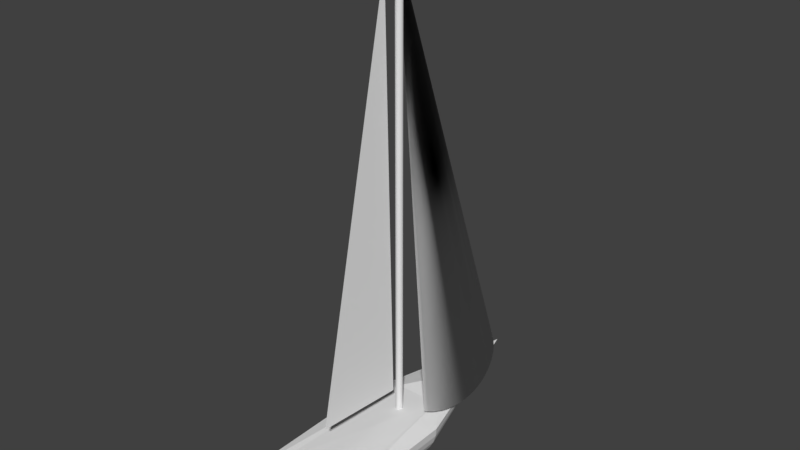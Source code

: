 # Source: boat.blend  (saved by Blender 2.78.0; exported with 4.5.12 LTS)
import bpy
from mathutils import Matrix  # noqa: F401  (used for matrix-valued properties, if any)

bpy.ops.wm.read_factory_settings(use_empty=True)
scene = bpy.context.scene
scene.name = 'Scene'

# ---- collections
col_collection_1 = bpy.data.collections.new('Collection 1'); scene.collection.children.link(col_collection_1)
col_collection_2 = bpy.data.collections.new('Collection 2'); scene.collection.children.link(col_collection_2)

# ---- world
world_world = bpy.data.worlds.new('World'); scene.world = world_world
world_world.color = (0.05088, 0.05088, 0.05088)
world_world.use_sun_shadow = False
world_world.sun_shadow_jitter_overblur = 0.0
world_world.cycles.sampling_method = 'MANUAL'

# ---- meshes
me_plane_005 = bpy.data.meshes.new('Plane.005')
me_plane_005.from_pydata([(1.795, -6.401, 0.9144), (1.761, -6.401, 0.5642), (1.659, -6.401, 0.2274), (1.493, -6.401, -0.083), (1.269, -6.401, -0.355), (0.9974, -6.401, -0.5783), (0.687, -6.401, -0.7442), (0.3502, -6.401, -0.8464), (7.302e-07, -6.401, -0.8809), (-0.3502, -6.401, -0.8464), (-0.687, -6.401, -0.7442), (-0.9974, -6.401, -0.5783), (-1.269, -6.401, -0.355), (-1.493, -6.401, -0.083), (-1.659, -6.401, 0.2274), (-1.761, -6.401, 0.5642), (-1.795, -6.401, 0.9144), (-5.96e-08, 6.403, 0.9102), (1.71, -6.401, 0.3958), (1.381, -6.401, -0.219), (0.8422, -6.401, -0.6613), (-0.1751, -6.401, -0.8636), (1.576, -6.401, 0.07219), (-1.133, -6.401, -0.4667), (-1.381, -6.401, -0.219), (-1.778, -6.401, 0.7393), (-1.71, -6.401, 0.3958), (-0.5186, -6.401, -0.7953), (-0.8422, -6.401, -0.6613), (1.778, -6.401, 0.7393), (-1.576, -6.401, 0.07219), (0.1751, -6.401, -0.8636), (0.5186, -6.401, -0.7953), (1.133, -6.401, -0.4667), (0.3502, 4.292e-06, -0.999), (-1.493, 4.292e-06, -0.083), (-1.269, 4.292e-06, -0.3551), (7.302e-07, 4.292e-06, -0.9131), (-0.9974, 4.292e-06, -0.6436), (0.9974, 4.292e-06, -0.6436), (0.687, 4.292e-06, -0.9182), (1.493, 4.292e-06, -0.083), (1.269, 4.292e-06, -0.3551), (-0.3502, 4.292e-06, -0.999), (-0.687, 4.292e-06, -0.9182), (1.761, 4.292e-06, 0.5642), (1.659, 4.292e-06, 0.2274), (1.795, 4.292e-06, 0.9144), (-1.659, 4.292e-06, 0.2274), (-1.761, 4.292e-06, 0.5642), (-1.795, 4.292e-06, 0.9144), (-1.71, 4.292e-06, 0.3958), (1.71, 4.292e-06, 0.3958), (-0.5186, 4.292e-06, -0.9963), (1.381, 4.292e-06, -0.219), (0.8422, 4.292e-06, -0.8055), (-0.8422, 4.292e-06, -0.8055), (-0.1751, 4.292e-06, -0.9711), (1.778, 4.292e-06, 0.7393), (1.576, 4.292e-06, 0.07219), (-1.133, 4.292e-06, -0.4837), (-1.576, 4.292e-06, 0.07219), (-1.381, 4.292e-06, -0.219), (0.1751, 4.292e-06, -0.9711), (-1.778, 4.292e-06, 0.7393), (0.5186, 4.292e-06, -0.9963), (1.133, 4.292e-06, -0.4837), (0.0, 2.134, 1.219), (-1.795, -6.248, 0.9144), (1.795, -6.248, 0.9144), (0.0, -6.401, 0.9144), (-0.8976, 1.067, 1.067), (0.8976, 1.067, 1.067), (0.0, -4.215, 0.9144), (0.8976, -4.585, 0.9144), (-0.8976, -4.585, 0.9144), (1.346, -4.958, 0.9144), (-0.4488, -4.321, 0.9144), (0.4488, -4.321, 0.9144), (-1.346, -4.958, 0.9144), (-1.795, -6.248, 0.9144), (1.795, -6.248, 0.9144), (0.0, -4.215, 0.9144), (0.8976, -4.585, 0.9144), (-0.8976, -4.585, 0.9144), (1.346, -4.958, 0.9144), (-0.4488, -4.321, 0.9144), (0.4488, -4.321, 0.9144), (-1.346, -4.958, 0.9144), (1.779, -6.2, 0.7448), (-0.1751, -4.257, -0.8636), (1.576, -5.617, 0.07219), (-0.8422, -4.552, -0.6613), (1.761, -6.149, 0.5642), (-0.687, -4.461, -0.7442), (1.778, -6.199, 0.7393), (-0.8976, -4.585, -0.6316), (-0.9974, -4.667, -0.5783), (-1.795, -6.247, 0.9102), (-1.133, -4.781, -0.4667), (0.3502, -4.298, -0.8464), (0.1751, -4.257, -0.8636), (-1.269, -4.894, -0.355), (-1.778, -6.199, 0.7393), (-1.493, -5.378, -0.083), (-1.381, -5.057, -0.219), (7.302e-07, -4.215, -0.8809), (0.687, -4.461, -0.7442), (0.4488, -4.321, -0.8165), (0.5186, -4.362, -0.7953), (-0.3502, -4.298, -0.8464), (1.493, -5.378, -0.083), (-1.761, -6.149, 0.5642), (1.659, -5.855, 0.2274), (1.381, -5.057, -0.219), (1.133, -4.781, -0.4667), (-0.5186, -4.362, -0.7953), (-1.71, -6.002, 0.3958), (0.9974, -4.667, -0.5783), (1.71, -6.002, 0.3958), (-1.659, -5.855, 0.2274), (0.8976, -4.585, -0.6316), (0.8422, -4.552, -0.6613), (1.346, -4.958, -0.2612), (1.269, -4.894, -0.355), (-1.346, -4.958, -0.2612), (-0.4488, -4.321, -0.8165), (-1.576, -5.617, 0.07219), (1.571, -5.603, 0.9144), (-0.2244, -4.268, 0.9144), (0.6732, -4.453, 0.9144), (-1.122, -4.771, 0.9144), (1.122, -4.771, 0.9144), (-0.6732, -4.453, 0.9144), (0.2244, -4.268, 0.9144), (-1.571, -5.603, 0.9144), (0.4488, -4.321, 0.749), (1.346, -4.958, 0.3266), (-1.346, -4.958, 0.3266), (-0.4488, -4.321, 0.749), (1.787, -6.224, 0.8296), (-0.2627, -4.277, -0.855), (1.769, -6.174, 0.6517), (-0.7646, -4.507, -0.7027), (-0.9475, -4.626, -0.605), (-1.795, -6.248, 0.9123), (-1.201, -4.837, -0.4109), (0.2627, -4.277, -0.855), (-1.308, -4.926, -0.3081), (-1.786, -6.223, 0.8247), (-1.437, -5.218, -0.151), (-0.08756, -4.236, -0.8722), (0.6028, -4.412, -0.7698), (1.778, -6.2, 0.742), (0.3995, -4.31, -0.8314), (-0.8699, -4.568, -0.6465), (1.534, -5.498, -0.005404), (0.08756, -4.236, -0.8722), (-1.769, -6.174, 0.6517), (1.617, -5.736, 0.1498), (1.437, -5.218, -0.151), (-0.6028, -4.412, -0.7698), (-1.735, -6.076, 0.48), (1.735, -6.076, 0.48), (-1.684, -5.929, 0.3116), (0.8699, -4.568, -0.6465), (1.364, -5.007, -0.2401), (1.308, -4.926, -0.3081), (0.9475, -4.626, -0.605), (0.7646, -4.507, -0.7027), (-1.364, -5.007, -0.2401), (0.4837, -4.342, -0.8059), (1.201, -4.837, -0.4109), (1.065, -4.724, -0.5225), (-0.4837, -4.342, -0.8059), (-0.3995, -4.31, -0.8314), (1.684, -5.929, 0.3116), (-1.617, -5.736, 0.1498), (-1.065, -4.724, -0.5225), (-1.534, -5.498, -0.005405), (0.8976, -4.585, 0.1414), (-0.8976, -4.585, 0.1414), (-1.49e-08, 0.1366, 1.219), (-0.02664, 0.1339, 1.219), (-0.05226, 0.1262, 1.219), (-0.07586, 0.1135, 1.219), (-0.09656, 0.09656, 1.219), (-0.1135, 0.07586, 1.219), (-0.1262, 0.05226, 1.219), (-0.1339, 0.02664, 1.219), (-0.1366, 0.0, 1.219), (-0.1339, -0.02664, 1.219), (-0.1262, -0.05226, 1.219), (-0.1135, -0.07586, 1.219), (-0.09656, -0.09656, 1.219), (-0.07586, -0.1135, 1.219), (-0.05226, -0.1262, 1.219), (-0.02664, -0.1339, 1.219), (2.98e-08, -0.1366, 1.219), (0.02664, -0.1339, 1.219), (0.05226, -0.1262, 1.219), (0.07586, -0.1135, 1.219), (0.09656, -0.09656, 1.219), (0.1135, -0.07586, 1.219), (0.1262, -0.05226, 1.219), (0.1339, -0.02664, 1.219), (0.1366, 0.0, 1.219), (0.1339, 0.02664, 1.219), (0.1262, 0.05226, 1.219), (0.1135, 0.07586, 1.219), (0.09656, 0.09656, 1.219), (0.07586, 0.1135, 1.219), (0.05226, 0.1262, 1.219), (0.02664, 0.1339, 1.219), (1.431e-05, 0.1366, 18.59), (-0.02663, 0.1339, 18.59), (-0.05224, 0.1262, 18.59), (-0.07585, 0.1135, 18.59), (-0.09654, 0.09656, 18.59), (-0.1135, 0.07586, 18.59), (-0.1261, 0.05226, 18.59), (-0.1339, 0.02664, 18.59), (-0.1365, 0.0, 18.59), (-0.1339, -0.02664, 18.59), (-0.1261, -0.05226, 18.59), (-0.1135, -0.07586, 18.59), (-0.09654, -0.09656, 18.59), (-0.07585, -0.1135, 18.59), (-0.05224, -0.1262, 18.59), (-0.02663, -0.1339, 18.59), (1.435e-05, -0.1366, 18.59), (0.02665, -0.1339, 18.59), (0.05227, -0.1262, 18.59), (0.07588, -0.1135, 18.59), (0.09657, -0.09656, 18.59), (0.1136, -0.07586, 18.59), (0.1262, -0.05226, 18.59), (0.1339, -0.02664, 18.59), (0.1366, 0.0, 18.59), (0.1339, 0.02664, 18.59), (0.1262, 0.05226, 18.59), (0.1136, 0.07586, 18.59), (0.09657, 0.09656, 18.59), (0.07588, 0.1135, 18.59), (0.05227, 0.1262, 18.59), (0.02665, 0.1339, 18.59), (1.341e-07, 0.1366, 1.014), (-0.02664, 0.1339, 1.014), (-0.05226, 0.1262, 1.014), (-0.07586, 0.1135, 1.014), (-0.09656, 0.09656, 1.014), (-0.1135, 0.07586, 1.014), (-0.1262, 0.05226, 1.014), (-0.1339, 0.02664, 1.014), (-0.1366, 0.0, 1.014), (-0.1339, -0.02664, 1.014), (-0.1262, -0.05226, 1.014), (-0.1135, -0.07586, 1.014), (-0.09656, -0.09656, 1.014), (-0.07586, -0.1135, 1.014), (-0.05226, -0.1262, 1.014), (-0.02664, -0.1339, 1.014), (1.788e-07, -0.1366, 1.014), (0.02664, -0.1339, 1.014), (0.05226, -0.1262, 1.014), (0.07586, -0.1135, 1.014), (0.09656, -0.09656, 1.014), (0.1135, -0.07586, 1.014), (0.1262, -0.05226, 1.014), (0.1339, -0.02664, 1.014), (0.1366, 0.0, 1.014), (0.1339, 0.02664, 1.014), (0.1262, 0.05226, 1.014), (0.1135, 0.07586, 1.014), (0.09656, 0.09656, 1.014), (0.07586, 0.1135, 1.014), (0.05226, 0.1262, 1.014), (0.02664, 0.1339, 1.014), (1.786, -6.392, 0.9153), (1.752, -6.392, 0.566), (1.65, -6.392, 0.2309), (1.485, -6.392, -0.07786), (1.263, -6.392, -0.3486), (0.9913, -6.392, -0.5714), (0.6829, -6.392, -0.736), (0.3497, -6.392, -0.8373), (7.302e-07, -6.392, -0.8717), (-0.3497, -6.392, -0.8373), (-0.6829, -6.392, -0.736), (-0.9913, -6.392, -0.5714), (-1.263, -6.392, -0.3486), (-1.485, -6.392, -0.07786), (-1.65, -6.392, 0.2309), (-1.752, -6.392, 0.566), (-1.786, -6.392, 0.9153), (3.28e-07, 6.39, 0.9089), (1.701, -6.392, 0.3984), (1.374, -6.392, -0.2133), (0.8371, -6.392, -0.654), (-0.1758, -6.392, -0.8547), (1.568, -6.392, 0.07642), (-1.127, -6.392, -0.4601), (-1.374, -6.392, -0.2133), (-1.769, -6.392, 0.7402), (-1.701, -6.392, 0.3984), (-0.5163, -6.392, -0.7868), (-0.8371, -6.392, -0.654), (1.769, -6.392, 0.7402), (-1.568, -6.392, 0.07642), (0.1758, -6.392, -0.8547), (0.5163, -6.392, -0.7868), (1.127, -6.392, -0.4601), (0.3502, -0.001644, -0.9864), (-1.482, -0.00171, -0.07601), (-1.26, -0.001711, -0.3464), (7.302e-07, -0.001693, -0.9005), (-0.9886, -0.001658, -0.6346), (0.9886, -0.001658, -0.6346), (0.681, -0.001676, -0.9071), (1.482, -0.00171, -0.07601), (1.26, -0.001711, -0.3464), (-0.3502, -0.001644, -0.9864), (-0.681, -0.001676, -0.9071), (1.748, -0.001711, 0.5666), (1.647, -0.00171, 0.2322), (1.785, -0.001185, 0.9064), (-1.647, -0.00171, 0.2322), (-1.748, -0.001711, 0.5666), (-1.785, -0.001185, 0.9064), (-1.698, -0.001717, 0.3994), (1.698, -0.001717, 0.3994), (-0.5156, -0.001663, -0.9841), (1.371, -0.001716, -0.211), (0.8345, -0.001653, -0.7956), (-0.8345, -0.001653, -0.7956), (-0.177, -0.001613, -0.9587), (1.766, -0.001718, 0.7405), (1.565, -0.001716, 0.07812), (-1.125, -0.001704, -0.4748), (-1.565, -0.001716, 0.07812), (-1.371, -0.001716, -0.211), (0.177, -0.001613, -0.9587), (-1.766, -0.001718, 0.7405), (0.5156, -0.001663, -0.9841), (1.125, -0.001704, -0.4747), (0.0, 2.133, 1.207), (-1.783, -6.248, 0.9143), (1.783, -6.248, 0.9143), (0.0, -6.388, 0.9144), (-0.8961, 1.067, 1.054), (0.8961, 1.067, 1.054), (0.0, -4.215, 0.9017), (0.8976, -4.584, 0.9017), (-0.8976, -4.584, 0.9017), (1.346, -4.957, 0.9017), (-0.4488, -4.321, 0.9017), (0.4488, -4.321, 0.9017), (-1.346, -4.957, 0.9017), (-1.807, -6.244, 0.9144), (1.807, -6.244, 0.9144), (0.0, -4.202, 0.9133), (0.902, -4.573, 0.9138), (-0.902, -4.573, 0.9138), (1.357, -4.95, 0.9144), (-0.4488, -4.309, 0.9133), (0.4488, -4.309, 0.9133), (-1.357, -4.95, 0.9144), (1.791, -6.196, 0.7448), (-0.1746, -4.244, -0.8611), (1.588, -5.613, 0.07219), (-0.8399, -4.54, -0.6595), (1.773, -6.145, 0.5642), (-0.6851, -4.449, -0.7422), (1.79, -6.195, 0.7393), (-0.9058, -4.575, -0.6316), (-1.006, -4.658, -0.5783), (-1.807, -6.243, 0.9102), (-1.142, -4.771, -0.4667), (0.3492, -4.286, -0.8439), (0.1746, -4.244, -0.8611), (-1.278, -4.884, -0.355), (-1.79, -6.195, 0.7393), (-1.505, -5.374, -0.083), (-1.393, -5.053, -0.219), (7.302e-07, -4.203, -0.8783), (0.6851, -4.449, -0.7421), (0.4475, -4.309, -0.8141), (0.5172, -4.35, -0.793), (-0.3492, -4.286, -0.8439), (1.505, -5.374, -0.083), (-1.773, -6.145, 0.5642), (1.671, -5.851, 0.2274), (1.393, -5.053, -0.219), (1.142, -4.771, -0.4667), (-0.5172, -4.35, -0.793), (-1.722, -5.998, 0.3958), (1.006, -4.658, -0.5783), (1.722, -5.998, 0.3958), (-1.671, -5.851, 0.2274), (0.9058, -4.575, -0.6316), (0.8399, -4.54, -0.6595), (1.356, -4.949, -0.2612), (1.278, -4.884, -0.355), (-1.356, -4.949, -0.2612), (-0.4475, -4.309, -0.8141), (-1.588, -5.613, 0.07219), (1.583, -5.599, 0.9144), (-0.2244, -4.256, 0.9133), (0.6732, -4.44, 0.9133), (-1.13, -4.761, 0.9144), (1.13, -4.761, 0.9144), (-0.6732, -4.44, 0.9133), (0.2244, -4.256, 0.9133), (-1.583, -5.599, 0.9144), (0.4488, -4.309, 0.7479), (1.357, -4.95, 0.3266), (-1.357, -4.95, 0.3266), (-0.4488, -4.309, 0.7479), (1.799, -6.22, 0.8296), (-0.2619, -4.265, -0.8525), (1.781, -6.17, 0.6517), (-0.7625, -4.494, -0.7008), (-0.9556, -4.616, -0.605), (-1.807, -6.244, 0.9123), (-1.21, -4.827, -0.4109), (0.2619, -4.265, -0.8525), (-1.316, -4.916, -0.3081), (-1.798, -6.219, 0.8247), (-1.449, -5.214, -0.151), (-0.0873, -4.223, -0.8697), (0.6011, -4.399, -0.7676), (1.79, -6.195, 0.742), (0.3984, -4.297, -0.829), (-0.8676, -4.556, -0.6447), (1.546, -5.493, -0.005404), (0.0873, -4.223, -0.8697), (-1.781, -6.17, 0.6517), (1.629, -5.732, 0.1498), (1.449, -5.214, -0.151), (-0.6011, -4.399, -0.7676), (-1.747, -6.072, 0.48), (1.747, -6.072, 0.48), (-1.696, -5.925, 0.3116), (0.8676, -4.556, -0.6447), (1.376, -5.003, -0.2401), (1.316, -4.916, -0.3081), (0.9556, -4.616, -0.605), (0.7625, -4.494, -0.7008), (-1.376, -5.003, -0.2401), (0.4823, -4.33, -0.8036), (1.21, -4.827, -0.4109), (1.074, -4.714, -0.5225), (-0.4823, -4.33, -0.8036), (-0.3984, -4.297, -0.829), (1.696, -5.925, 0.3116), (-1.629, -5.732, 0.1498), (-1.074, -4.714, -0.5225), (-1.546, -5.493, -0.005405), (0.9045, -4.574, 0.1412), (-0.9045, -4.574, 0.1412), (-1.49e-08, 0.1239, 1.219), (-0.02416, 0.1215, 1.219), (-0.0474, 0.1144, 1.219), (-0.06881, 0.103, 1.219), (-0.08758, 0.08758, 1.219), (-0.103, 0.06881, 1.219), (-0.1144, 0.0474, 1.219), (-0.1215, 0.02416, 1.219), (-0.1239, 0.0, 1.219), (-0.1215, -0.02416, 1.219), (-0.1144, -0.0474, 1.219), (-0.103, -0.06881, 1.219), (-0.08758, -0.08758, 1.219), (-0.06881, -0.103, 1.219), (-0.0474, -0.1144, 1.219), (-0.02416, -0.1215, 1.219), (2.98e-08, -0.1239, 1.219), (0.02416, -0.1215, 1.219), (0.0474, -0.1144, 1.219), (0.06881, -0.103, 1.219), (0.08758, -0.08758, 1.219), (0.103, -0.06881, 1.219), (0.1144, -0.0474, 1.219), (0.1215, -0.02416, 1.219), (0.1239, 0.0, 1.219), (0.1215, 0.02416, 1.219), (0.1144, 0.0474, 1.219), (0.103, 0.06881, 1.219), (0.08758, 0.08758, 1.219), (0.06881, 0.103, 1.219), (0.0474, 0.1144, 1.219), (0.02416, 0.1215, 1.219), (1.431e-05, 0.1273, 18.58), (-0.02482, 0.1249, 18.58), (-0.0487, 0.1176, 18.58), (-0.07071, 0.1059, 18.58), (-0.09001, 0.09002, 18.58), (-0.1058, 0.07073, 18.58), (-0.1176, 0.04872, 18.58), (-0.1248, 0.02484, 18.58), (-0.1273, 0.0, 18.58), (-0.1248, -0.02484, 18.58), (-0.1176, -0.04872, 18.58), (-0.1058, -0.07073, 18.58), (-0.09001, -0.09002, 18.58), (-0.07071, -0.1059, 18.58), (-0.0487, -0.1176, 18.58), (-0.02482, -0.1249, 18.58), (1.435e-05, -0.1273, 18.58), (0.02485, -0.1249, 18.58), (0.04873, -0.1176, 18.58), (0.07074, -0.1059, 18.58), (0.09003, -0.09002, 18.58), (0.1059, -0.07073, 18.58), (0.1176, -0.04872, 18.58), (0.1249, -0.02484, 18.58), (0.1273, 0.0, 18.58), (0.1249, 0.02484, 18.58), (0.1176, 0.04872, 18.58), (0.1059, 0.07073, 18.58), (0.09003, 0.09002, 18.58), (0.07074, 0.1059, 18.58), (0.04873, 0.1176, 18.58), (0.02485, 0.1249, 18.58), (1.341e-07, 0.1273, 1.023), (-0.02484, 0.1249, 1.023), (-0.04872, 0.1176, 1.023), (-0.07073, 0.1059, 1.023), (-0.09002, 0.09002, 1.023), (-0.1059, 0.07073, 1.023), (-0.1176, 0.04872, 1.023), (-0.1249, 0.02484, 1.023), (-0.1273, 0.0, 1.023), (-0.1249, -0.02484, 1.023), (-0.1176, -0.04872, 1.023), (-0.1059, -0.07073, 1.023), (-0.09002, -0.09002, 1.023), (-0.07073, -0.1059, 1.023), (-0.04872, -0.1176, 1.023), (-0.02484, -0.1249, 1.023), (1.788e-07, -0.1273, 1.023), (0.02484, -0.1249, 1.023), (0.04872, -0.1176, 1.023), (0.07073, -0.1059, 1.023), (0.09002, -0.09002, 1.023), (0.1059, -0.07073, 1.023), (0.1176, -0.04872, 1.023), (0.1249, -0.02484, 1.023), (0.1273, 0.0, 1.023), (0.1249, 0.02484, 1.023), (0.1176, 0.04872, 1.023), (0.1059, 0.07073, 1.023), (0.09002, 0.09002, 1.023), (0.07073, 0.1059, 1.023), (0.04872, 0.1176, 1.023), (0.02484, 0.1249, 1.023)], [(141, 110), (143, 94), (147, 100), (151, 106), (152, 107), (154, 108), (155, 92), (157, 101), (161, 116), (165, 121), (169, 122), (171, 109), (174, 126), (175, 110), (90, 141), (92, 143), (101, 147), (90, 151), (109, 152), (100, 154), (96, 155), (106, 157), (94, 161), (122, 165), (107, 169), (108, 171), (116, 174), (126, 175), (419, 388), (421, 372), (425, 378), (429, 384), (430, 385), (432, 386), (433, 370), (435, 379), (439, 394), (443, 399), (447, 400), (449, 387), (452, 404), (453, 388), (368, 419), (370, 421), (379, 425), (368, 429), (387, 430), (378, 432), (374, 433), (384, 435), (372, 439), (400, 443), (385, 447), (386, 449), (394, 452), (404, 453)], [(66, 39, 17), (65, 34, 17), (64, 50, 17), (63, 37, 17), (62, 35, 17), (61, 48, 17), (60, 36, 17), (59, 41, 17), (58, 45, 17), (57, 43, 17), (56, 38, 17), (55, 40, 17), (54, 42, 17), (53, 44, 17), (52, 46, 17), (18, 1, 29, 0, 70, 16, 25, 15, 26, 14, 30, 13, 24, 12, 23, 11, 28, 10, 27, 9, 21, 8, 31, 7, 32, 6, 20, 5, 33, 4, 19, 3, 22, 2), (51, 49, 17), (48, 51, 17), (14, 26, 51, 48), (26, 15, 49, 51), (45, 52, 17), (1, 18, 52, 45), (18, 2, 46, 52), (43, 53, 17), (9, 27, 53, 43), (27, 10, 44, 53), (41, 54, 17), (3, 19, 54, 41), (19, 4, 42, 54), (39, 55, 17), (5, 20, 55, 39), (20, 6, 40, 55), (44, 56, 17), (10, 28, 56, 44), (28, 11, 38, 56), (37, 57, 17), (8, 21, 57, 37), (21, 9, 43, 57), (47, 58, 17), (0, 29, 58, 47, 69), (29, 1, 45, 58), (46, 59, 17), (2, 22, 59, 46), (22, 3, 41, 59), (38, 60, 17), (11, 23, 60, 38), (23, 12, 36, 60), (35, 61, 17), (13, 30, 61, 35), (30, 14, 48, 61), (36, 62, 17), (12, 24, 62, 36), (24, 13, 35, 62), (34, 63, 17), (7, 31, 63, 34), (31, 8, 37, 63), (49, 64, 17), (15, 25, 64, 49), (25, 16, 68, 50, 64), (40, 65, 17), (6, 32, 65, 40), (32, 7, 34, 65), (42, 66, 17), (4, 33, 66, 42), (33, 5, 39, 66), (17, 50, 71, 67), (47, 17, 67, 72), (47, 72, 67, 71, 50, 68, 79, 75, 77, 73, 78, 74, 76, 69), (85, 132, 83, 180, 121, 168, 118, 173, 115, 172, 124, 167, 123, 137), (88, 135, 80, 145, 98, 149, 103, 158, 112, 162, 117, 164, 120, 177, 127, 179, 104, 150, 105, 170, 125, 138), (84, 131, 88, 138, 125, 148, 102, 146, 99, 178, 97, 144, 96, 181), (123, 166, 114, 160, 111, 156, 91, 159, 113, 176, 119, 163, 93, 142, 95, 153, 89, 140, 81, 128, 85, 137), (84, 181, 139, 136, 180, 83, 130, 87, 134, 82, 129, 86, 133), (185, 184, 248, 249), (215, 216, 217, 218, 219, 220, 221, 222, 223, 224, 225, 226, 227, 228, 229, 230, 231, 232, 233, 234, 235, 236, 237, 238, 239, 240, 241, 242, 243, 244, 245, 214), (184, 185, 217, 216), (211, 212, 244, 243), (198, 199, 231, 230), (185, 186, 218, 217), (212, 213, 245, 244), (199, 200, 232, 231), (186, 187, 219, 218), (213, 182, 214, 245), (200, 201, 233, 232), (187, 188, 220, 219), (201, 202, 234, 233), (188, 189, 221, 220), (202, 203, 235, 234), (189, 190, 222, 221), (203, 204, 236, 235), (190, 191, 223, 222), (204, 205, 237, 236), (191, 192, 224, 223), (205, 206, 238, 237), (192, 193, 225, 224), (206, 207, 239, 238), (193, 194, 226, 225), (207, 208, 240, 239), (194, 195, 227, 226), (208, 209, 241, 240), (195, 196, 228, 227), (182, 183, 215, 214), (209, 210, 242, 241), (196, 197, 229, 228), (183, 184, 216, 215), (210, 211, 243, 242), (197, 198, 230, 229), (247, 246, 277, 276, 275, 274, 273, 272, 271, 270, 269, 268, 267, 266, 265, 264, 263, 262, 261, 260, 259, 258, 257, 256, 255, 254, 253, 252, 251, 250, 249, 248), (212, 211, 275, 276), (199, 198, 262, 263), (186, 185, 249, 250), (213, 212, 276, 277), (200, 199, 263, 264), (187, 186, 250, 251), (182, 213, 277, 246), (201, 200, 264, 265), (188, 187, 251, 252), (202, 201, 265, 266), (189, 188, 252, 253), (203, 202, 266, 267), (190, 189, 253, 254), (204, 203, 267, 268), (191, 190, 254, 255), (205, 204, 268, 269), (192, 191, 255, 256), (206, 205, 269, 270), (193, 192, 256, 257), (207, 206, 270, 271), (194, 193, 257, 258), (208, 207, 271, 272), (195, 194, 258, 259), (209, 208, 272, 273), (196, 195, 259, 260), (183, 182, 246, 247), (210, 209, 273, 274), (197, 196, 260, 261), (184, 183, 247, 248), (211, 210, 274, 275), (198, 197, 261, 262), (344, 295, 317), (343, 295, 312), (342, 295, 328), (341, 295, 315), (340, 295, 313), (339, 295, 326), (338, 295, 314), (337, 295, 319), (336, 295, 323), (335, 295, 321), (334, 295, 316), (333, 295, 318), (332, 295, 320), (331, 295, 322), (330, 295, 324), (296, 280, 300, 281, 297, 282, 311, 283, 298, 284, 310, 285, 309, 286, 299, 287, 305, 288, 306, 289, 301, 290, 302, 291, 308, 292, 304, 293, 303, 294, 348, 278, 307, 279), (329, 295, 327), (326, 295, 329), (292, 326, 329, 304), (304, 329, 327, 293), (323, 295, 330), (279, 323, 330, 296), (296, 330, 324, 280), (321, 295, 331), (287, 321, 331, 305), (305, 331, 322, 288), (319, 295, 332), (281, 319, 332, 297), (297, 332, 320, 282), (317, 295, 333), (283, 317, 333, 298), (298, 333, 318, 284), (322, 295, 334), (288, 322, 334, 306), (306, 334, 316, 289), (315, 295, 335), (286, 315, 335, 299), (299, 335, 321, 287), (325, 295, 336), (278, 347, 325, 336, 307), (307, 336, 323, 279), (324, 295, 337), (280, 324, 337, 300), (300, 337, 319, 281), (316, 295, 338), (289, 316, 338, 301), (301, 338, 314, 290), (313, 295, 339), (291, 313, 339, 308), (308, 339, 326, 292), (314, 295, 340), (290, 314, 340, 302), (302, 340, 313, 291), (312, 295, 341), (285, 312, 341, 309), (309, 341, 315, 286), (327, 295, 342), (293, 327, 342, 303), (303, 342, 328, 346, 294), (318, 295, 343), (284, 318, 343, 310), (310, 343, 312, 285), (320, 295, 344), (282, 320, 344, 311), (311, 344, 317, 283), (295, 345, 349, 328), (325, 350, 345, 295), (325, 347, 354, 352, 356, 351, 355, 353, 357, 346, 328, 349, 345, 350), (363, 415, 401, 445, 402, 450, 393, 451, 396, 446, 399, 458, 361, 410), (366, 416, 403, 448, 383, 428, 382, 457, 405, 455, 398, 442, 395, 440, 390, 436, 381, 427, 376, 423, 358, 413), (362, 459, 374, 422, 375, 456, 377, 424, 380, 426, 403, 416, 366, 409), (401, 415, 363, 406, 359, 418, 367, 431, 373, 420, 371, 441, 397, 454, 391, 437, 369, 434, 389, 438, 392, 444), (362, 411, 364, 407, 360, 412, 365, 408, 361, 458, 414, 417, 459), (463, 527, 526, 462), (493, 492, 523, 522, 521, 520, 519, 518, 517, 516, 515, 514, 513, 512, 511, 510, 509, 508, 507, 506, 505, 504, 503, 502, 501, 500, 499, 498, 497, 496, 495, 494), (462, 494, 495, 463), (489, 521, 522, 490), (476, 508, 509, 477), (463, 495, 496, 464), (490, 522, 523, 491), (477, 509, 510, 478), (464, 496, 497, 465), (491, 523, 492, 460), (478, 510, 511, 479), (465, 497, 498, 466), (479, 511, 512, 480), (466, 498, 499, 467), (480, 512, 513, 481), (467, 499, 500, 468), (481, 513, 514, 482), (468, 500, 501, 469), (482, 514, 515, 483), (469, 501, 502, 470), (483, 515, 516, 484), (470, 502, 503, 471), (484, 516, 517, 485), (471, 503, 504, 472), (485, 517, 518, 486), (472, 504, 505, 473), (486, 518, 519, 487), (473, 505, 506, 474), (460, 492, 493, 461), (487, 519, 520, 488), (474, 506, 507, 475), (461, 493, 494, 462), (488, 520, 521, 489), (475, 507, 508, 476), (525, 526, 527, 528, 529, 530, 531, 532, 533, 534, 535, 536, 537, 538, 539, 540, 541, 542, 543, 544, 545, 546, 547, 548, 549, 550, 551, 552, 553, 554, 555, 524), (490, 554, 553, 489), (477, 541, 540, 476), (464, 528, 527, 463), (491, 555, 554, 490), (478, 542, 541, 477), (465, 529, 528, 464), (460, 524, 555, 491), (479, 543, 542, 478), (466, 530, 529, 465), (480, 544, 543, 479), (467, 531, 530, 466), (481, 545, 544, 480), (468, 532, 531, 467), (482, 546, 545, 481), (469, 533, 532, 468), (483, 547, 546, 482), (470, 534, 533, 469), (484, 548, 547, 483), (471, 535, 534, 470), (485, 549, 548, 484), (472, 536, 535, 471), (486, 550, 549, 485), (473, 537, 536, 472), (487, 551, 550, 486), (474, 538, 537, 473), (461, 525, 524, 460), (488, 552, 551, 487), (475, 539, 538, 474), (462, 526, 525, 461), (489, 553, 552, 488), (476, 540, 539, 475), (68, 16, 294, 346), (70, 0, 278, 348), (0, 69, 347, 278), (16, 70, 348, 294), (69, 76, 354, 347), (73, 77, 355, 351), (74, 78, 356, 352), (75, 79, 357, 353), (76, 74, 352, 354), (77, 75, 353, 355), (78, 73, 351, 356), (79, 68, 346, 357), (128, 81, 359, 406), (129, 82, 360, 407), (130, 83, 361, 408), (131, 84, 362, 409), (132, 85, 363, 410), (133, 86, 364, 411), (134, 87, 365, 412), (135, 88, 366, 413), (140, 89, 367, 418), (95, 142, 420, 373), (96, 144, 422, 374), (98, 145, 423, 376), (99, 146, 424, 377), (102, 148, 426, 380), (149, 98, 376, 427), (105, 150, 428, 383), (89, 153, 431, 367), (91, 156, 434, 369), (112, 158, 436, 390), (113, 159, 437, 391), (111, 160, 438, 389), (117, 162, 440, 395), (93, 163, 441, 371), (120, 164, 442, 398), (166, 123, 401, 444), (123, 167, 445, 401), (118, 168, 446, 396), (125, 170, 448, 403), (124, 172, 450, 402), (115, 173, 451, 393), (119, 176, 454, 397), (127, 177, 455, 405), (97, 178, 456, 375), (104, 179, 457, 382), (121, 180, 458, 399), (181, 96, 374, 459), (85, 128, 406, 363), (86, 129, 407, 364), (87, 130, 408, 365), (88, 131, 409, 366), (83, 132, 410, 361), (84, 133, 411, 362), (82, 134, 412, 360), (80, 135, 413, 358), (81, 140, 418, 359), (142, 93, 371, 420), (144, 97, 375, 422), (145, 80, 358, 423), (146, 102, 380, 424), (148, 125, 403, 426), (103, 149, 427, 381), (150, 104, 382, 428), (153, 95, 373, 431), (156, 111, 389, 434), (158, 103, 381, 436), (159, 91, 369, 437), (160, 114, 392, 438), (162, 112, 390, 440), (163, 119, 397, 441), (164, 117, 395, 442), (114, 166, 444, 392), (167, 124, 402, 445), (168, 121, 399, 446), (170, 105, 383, 448), (172, 115, 393, 450), (173, 118, 396, 451), (176, 113, 391, 454), (177, 120, 398, 455), (178, 99, 377, 456), (179, 127, 405, 457), (139, 181, 459, 417), (136, 139, 417, 414), (180, 136, 414, 458)])
me_plane_005.use_remesh_preserve_volume = False
me_plane_005.use_remesh_preserve_attributes = False
me_plane_005.use_mirror_vertex_groups = False
me_plane_005.update()
me_plane_006 = bpy.data.meshes.new('Plane.006')
me_plane_006.from_pydata([(-0.3048, -2.743, 0.9144), (-0.3048, 0.6096, 16.76), (0.0, 0.6096, 0.9144), (-0.2972, -2.744, 0.9145), (-0.2972, 0.6089, 16.76), (0.007587, 0.6089, 0.9145)], [], [(1, 2, 0), (4, 3, 5), (1, 0, 3, 4), (2, 1, 4, 5), (0, 2, 5, 3)])
me_plane_006.use_remesh_preserve_volume = False
me_plane_006.use_remesh_preserve_attributes = False
me_plane_006.use_mirror_vertex_groups = False
me_plane_006.update()
me_mesh = bpy.data.meshes.new('Mesh')
me_mesh.from_pydata([(-0.02903, 4.534, -6.678), (0.004025, 4.498, -6.676), (0.0409, 4.457, -6.674), (0.08146, 4.41, -6.672), (0.1255, 4.357, -6.669), (0.173, 4.297, -6.666), (0.2236, 4.232, -6.662), (0.2772, 4.161, -6.659), (0.3336, 4.083, -6.655), (0.3926, 3.999, -6.65), (0.4539, 3.909, -6.645), (0.5173, 3.812, -6.64), (0.5826, 3.709, -6.635), (0.6495, 3.6, -6.629), (0.7177, 3.485, -6.623), (0.7869, 3.363, -6.617), (0.8569, 3.236, -6.61), (0.9273, 3.103, -6.603), (0.9978, 2.964, -6.596), (1.068, 2.821, -6.588), (1.138, 2.672, -6.581), (1.207, 2.518, -6.573), (1.274, 2.36, -6.564), (1.34, 2.198, -6.556), (1.404, 2.032, -6.547), (1.465, 1.863, -6.538), (1.523, 1.691, -6.529), (1.578, 1.517, -6.52), (1.63, 1.34, -6.511), (1.677, 1.162, -6.502), (1.719, 0.9836, -6.492), (1.757, 0.8044, -6.483), (1.788, 0.6253, -6.473), (1.814, 0.4471, -6.464), (1.833, 0.2704, -6.455), (1.844, 0.09576, -6.446), (1.848, -0.07605, -6.437), (1.844, -0.2443, -6.428), (1.831, -0.4083, -6.419), (1.809, -0.5672, -6.411), (1.776, -0.7202, -6.403), (1.733, -0.8665, -6.395), (1.679, -1.005, -6.388), (1.613, -1.136, -6.381), (1.535, -1.256, -6.375), (1.444, -1.367, -6.369), (1.339, -1.466, -6.364), (1.219, -1.553, -6.359), (-0.3028, -1.271, 10.55), (-0.02362, 4.539, -6.676), (0.009473, 4.503, -6.675), (0.04644, 4.462, -6.672), (0.08708, 4.414, -6.67), (0.1312, 4.361, -6.667), (0.1788, 4.302, -6.664), (0.2295, 4.237, -6.661), (0.2832, 4.165, -6.657), (0.3396, 4.088, -6.653), (0.3987, 4.004, -6.649), (0.4601, 3.913, -6.644), (0.5235, 3.816, -6.639), (0.5889, 3.713, -6.634), (0.6558, 3.604, -6.628), (0.7241, 3.488, -6.622), (0.7934, 3.367, -6.615), (0.8634, 3.24, -6.609), (0.9339, 3.106, -6.602), (1.004, 2.968, -6.595), (1.075, 2.824, -6.587), (1.145, 2.675, -6.579), (1.213, 2.521, -6.571), (1.281, 2.363, -6.563), (1.347, 2.201, -6.555), (1.411, 2.035, -6.546), (1.472, 1.866, -6.537), (1.53, 1.694, -6.528), (1.586, 1.519, -6.519), (1.637, 1.342, -6.51), (1.684, 1.164, -6.5), (1.727, 0.9853, -6.491), (1.764, 0.8059, -6.482), (1.796, 0.6266, -6.472), (1.821, 0.4481, -6.463), (1.84, 0.2711, -6.454), (1.852, 0.09616, -6.445), (1.856, -0.07599, -6.436), (1.852, -0.2446, -6.427), (1.839, -0.409, -6.418), (1.816, -0.5684, -6.41), (1.784, -0.722, -6.402), (1.741, -0.8689, -6.394), (1.686, -1.008, -6.387), (1.62, -1.139, -6.38), (1.541, -1.261, -6.374), (1.449, -1.372, -6.368), (1.344, -1.472, -6.363), (1.224, -1.559, -6.359), (-0.2954, -1.269, 10.55)], [(24, 28), (25, 28), (26, 28), (73, 77), (74, 77), (75, 77)], [(1, 48, 0), (2, 48, 1), (3, 48, 2), (48, 5, 6), (48, 4, 5), (48, 6, 7), (48, 7, 8), (48, 8, 9), (48, 9, 10), (48, 10, 11), (48, 11, 12), (48, 12, 13), (48, 13, 14), (48, 14, 15), (48, 15, 16), (48, 16, 17), (48, 17, 18), (48, 18, 19), (48, 19, 20), (48, 20, 21), (48, 21, 22), (48, 22, 23), (48, 23, 24), (24, 25, 48), (48, 25, 26), (48, 26, 27), (48, 27, 28), (48, 28, 29), (48, 29, 30), (48, 30, 31), (48, 31, 32), (48, 32, 33), (48, 33, 34), (48, 34, 35), (48, 35, 36), (48, 36, 37), (48, 37, 38), (48, 38, 39), (48, 39, 40), (48, 40, 41), (48, 41, 42), (48, 42, 43), (48, 43, 44), (48, 44, 45), (48, 45, 46), (48, 46, 47), (48, 3, 4), (50, 49, 97), (51, 50, 97), (52, 51, 97), (97, 55, 54), (97, 54, 53), (97, 56, 55), (97, 57, 56), (97, 58, 57), (97, 59, 58), (97, 60, 59), (97, 61, 60), (97, 62, 61), (97, 63, 62), (97, 64, 63), (97, 65, 64), (97, 66, 65), (97, 67, 66), (97, 68, 67), (97, 69, 68), (97, 70, 69), (97, 71, 70), (97, 72, 71), (97, 73, 72), (73, 97, 74), (97, 75, 74), (97, 76, 75), (97, 77, 76), (97, 78, 77), (97, 79, 78), (97, 80, 79), (97, 81, 80), (97, 82, 81), (97, 83, 82), (97, 84, 83), (97, 85, 84), (97, 86, 85), (97, 87, 86), (97, 88, 87), (97, 89, 88), (97, 90, 89), (97, 91, 90), (97, 92, 91), (97, 93, 92), (97, 94, 93), (97, 95, 94), (97, 96, 95), (97, 53, 52), (1, 0, 49, 50), (2, 1, 50, 51), (3, 2, 51, 52), (4, 3, 52, 53), (5, 4, 53, 54), (6, 5, 54, 55), (7, 6, 55, 56), (8, 7, 56, 57), (9, 8, 57, 58), (10, 9, 58, 59), (11, 10, 59, 60), (12, 11, 60, 61), (13, 12, 61, 62), (14, 13, 62, 63), (15, 14, 63, 64), (16, 15, 64, 65), (17, 16, 65, 66), (18, 17, 66, 67), (19, 18, 67, 68), (20, 19, 68, 69), (21, 20, 69, 70), (22, 21, 70, 71), (23, 22, 71, 72), (24, 23, 72, 73), (25, 24, 73, 74), (26, 25, 74, 75), (27, 26, 75, 76), (28, 27, 76, 77), (29, 28, 77, 78), (30, 29, 78, 79), (31, 30, 79, 80), (32, 31, 80, 81), (33, 32, 81, 82), (34, 33, 82, 83), (35, 34, 83, 84), (36, 35, 84, 85), (37, 36, 85, 86), (38, 37, 86, 87), (39, 38, 87, 88), (40, 39, 88, 89), (41, 40, 89, 90), (42, 41, 90, 91), (43, 42, 91, 92), (44, 43, 92, 93), (45, 44, 93, 94), (46, 45, 94, 95), (47, 46, 95, 96), (48, 47, 96, 97), (0, 48, 97, 49)])
me_mesh.polygons.foreach_set('use_smooth', [True] * 143)
me_mesh.use_remesh_preserve_volume = False
me_mesh.use_remesh_preserve_attributes = False
me_mesh.use_mirror_vertex_groups = False
me_mesh.update()

# ---- objects
ob_plane_002 = bpy.data.objects.new('Plane.002', me_plane_005)
ob_plane_001 = bpy.data.objects.new('Plane.001', me_plane_006)
ob_nurbspath = bpy.data.objects.new('NurbsPath', me_mesh)

# ---- transforms, parenting, visibility, modifiers, constraints
ob_plane_002.location = (0.0, 0.0, 0.0)
ob_plane_002.lineart.crease_threshold = 0.0
ob_plane_001.location = (0.03573, -1.003, 1.156)
ob_plane_001.lineart.crease_threshold = 0.0
ob_nurbspath.location = (0.02994, 1.518, 7.831)
ob_nurbspath.scale = (0.9961, 1.0, 1.0)
ob_nurbspath.lineart.crease_threshold = 0.0

# ---- collection membership
col_collection_1.objects.link(ob_plane_002)
col_collection_2.objects.link(ob_plane_001)
col_collection_2.objects.link(ob_nurbspath)

# ---- scene / render settings (as saved in the file)
scene.frame_start = 1; scene.frame_end = 100; scene.frame_set(6)
scene.render.engine = 'BLENDER_EEVEE_NEXT'
scene.render.resolution_percentage = 50
scene.render.dither_intensity = 0.0
scene.cycles.use_denoising = False
scene.cycles.samples = 128
scene.cycles.sampling_pattern = 'TABULATED_SOBOL'
scene.cycles.light_sampling_threshold = 0.0
scene.cycles.use_adaptive_sampling = False
scene.cycles.use_light_tree = False
scene.cycles.blur_glossy = 0.0
scene.cycles.sample_clamp_indirect = 0.0
scene.view_settings.view_transform = 'Standard'
bpy.context.view_layer.update()

# ---- added for rendering (the .blend has no active camera and no usable light): camera, sun
cam_auto = bpy.data.cameras.new('AutoCamera')
cam_auto.lens = 50.0
cam_auto.sensor_width = 36.0
cam_auto.clip_end = 1000.0
ob_auto_camera = bpy.data.objects.new('AutoCamera', cam_auto)
scene.collection.objects.link(ob_auto_camera)
ob_auto_camera.location = (21.9571, -26.3046, 26.334)
ob_auto_camera.rotation_euler = (1.09748, -7.21219e-08, 0.694738)
scene.camera = ob_auto_camera
light_auto_sun = bpy.data.lights.new('AutoSun', 'SUN')
light_auto_sun.energy = 3.0
light_auto_sun.angle = 0.0523599
ob_auto_sun = bpy.data.objects.new('AutoSun', light_auto_sun)
scene.collection.objects.link(ob_auto_sun)
ob_auto_sun.rotation_euler = (0.872665, 0.174533, 0.523599)
bpy.context.view_layer.update()
